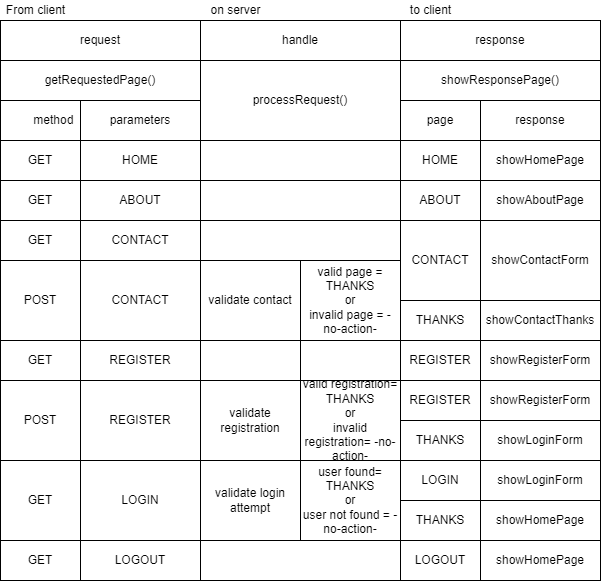

The diagram above was exported from draw.io. Its source (the exported page's mxGraphModel, read from the mxfile embedded in the PNG):
<mxGraphModel dx="820" dy="569" grid="1" gridSize="10" guides="1" tooltips="1" connect="1" arrows="1" fold="1" page="1" pageScale="1" pageWidth="850" pageHeight="1100" math="0" shadow="0">
  <root>
    <mxCell id="0" />
    <mxCell id="1" parent="0" />
    <mxCell id="2" value="request" style="rounded=0;whiteSpace=wrap;html=1;" vertex="1" parent="1">
      <mxGeometry x="40" y="40" width="200" height="40" as="geometry" />
    </mxCell>
    <mxCell id="4" value="getRequestedPage()" style="rounded=0;whiteSpace=wrap;html=1;" vertex="1" parent="1">
      <mxGeometry x="40" y="80" width="200" height="40" as="geometry" />
    </mxCell>
    <mxCell id="5" value="&lt;span style=&quot;white-space: pre&quot;&gt;&#09;&lt;/span&gt;method" style="rounded=0;whiteSpace=wrap;html=1;" vertex="1" parent="1">
      <mxGeometry x="40" y="120" width="80" height="40" as="geometry" />
    </mxCell>
    <mxCell id="6" value="parameters" style="rounded=0;whiteSpace=wrap;html=1;" vertex="1" parent="1">
      <mxGeometry x="120" y="120" width="120" height="40" as="geometry" />
    </mxCell>
    <mxCell id="7" value="GET" style="rounded=0;whiteSpace=wrap;html=1;" vertex="1" parent="1">
      <mxGeometry x="40" y="160" width="80" height="40" as="geometry" />
    </mxCell>
    <mxCell id="8" value="HOME" style="rounded=0;whiteSpace=wrap;html=1;" vertex="1" parent="1">
      <mxGeometry x="120" y="160" width="120" height="40" as="geometry" />
    </mxCell>
    <mxCell id="9" value="GET" style="rounded=0;whiteSpace=wrap;html=1;" vertex="1" parent="1">
      <mxGeometry x="40" y="200" width="80" height="40" as="geometry" />
    </mxCell>
    <mxCell id="10" value="ABOUT" style="rounded=0;whiteSpace=wrap;html=1;" vertex="1" parent="1">
      <mxGeometry x="120" y="200" width="120" height="40" as="geometry" />
    </mxCell>
    <mxCell id="11" value="GET" style="rounded=0;whiteSpace=wrap;html=1;" vertex="1" parent="1">
      <mxGeometry x="40" y="240" width="80" height="40" as="geometry" />
    </mxCell>
    <mxCell id="12" value="CONTACT" style="rounded=0;whiteSpace=wrap;html=1;" vertex="1" parent="1">
      <mxGeometry x="120" y="240" width="120" height="40" as="geometry" />
    </mxCell>
    <mxCell id="13" value="POST" style="rounded=0;whiteSpace=wrap;html=1;" vertex="1" parent="1">
      <mxGeometry x="40" y="280" width="80" height="80" as="geometry" />
    </mxCell>
    <mxCell id="14" value="CONTACT" style="rounded=0;whiteSpace=wrap;html=1;" vertex="1" parent="1">
      <mxGeometry x="120" y="280" width="120" height="80" as="geometry" />
    </mxCell>
    <mxCell id="15" value="GET" style="rounded=0;whiteSpace=wrap;html=1;" vertex="1" parent="1">
      <mxGeometry x="40" y="360" width="80" height="40" as="geometry" />
    </mxCell>
    <mxCell id="16" value="REGISTER" style="rounded=0;whiteSpace=wrap;html=1;" vertex="1" parent="1">
      <mxGeometry x="120" y="360" width="120" height="40" as="geometry" />
    </mxCell>
    <mxCell id="17" value="handle" style="rounded=0;whiteSpace=wrap;html=1;" vertex="1" parent="1">
      <mxGeometry x="240" y="40" width="200" height="40" as="geometry" />
    </mxCell>
    <mxCell id="18" value="processRequest()" style="rounded=0;whiteSpace=wrap;html=1;" vertex="1" parent="1">
      <mxGeometry x="240" y="80" width="200" height="80" as="geometry" />
    </mxCell>
    <mxCell id="19" value="validate contact" style="rounded=0;whiteSpace=wrap;html=1;" vertex="1" parent="1">
      <mxGeometry x="240" y="280" width="100" height="80" as="geometry" />
    </mxCell>
    <mxCell id="20" value="valid page = THANKS&lt;br&gt;or&lt;br&gt;invalid page = -no-action-" style="rounded=0;whiteSpace=wrap;html=1;" vertex="1" parent="1">
      <mxGeometry x="340" y="280" width="100" height="80" as="geometry" />
    </mxCell>
    <mxCell id="22" value="" style="rounded=0;whiteSpace=wrap;html=1;" vertex="1" parent="1">
      <mxGeometry x="240" y="160" width="200" height="40" as="geometry" />
    </mxCell>
    <mxCell id="23" value="" style="rounded=0;whiteSpace=wrap;html=1;" vertex="1" parent="1">
      <mxGeometry x="240" y="200" width="200" height="40" as="geometry" />
    </mxCell>
    <mxCell id="25" value="response" style="rounded=0;whiteSpace=wrap;html=1;" vertex="1" parent="1">
      <mxGeometry x="440" y="40" width="200" height="40" as="geometry" />
    </mxCell>
    <mxCell id="26" value="showResponsePage()" style="rounded=0;whiteSpace=wrap;html=1;" vertex="1" parent="1">
      <mxGeometry x="440" y="80" width="200" height="40" as="geometry" />
    </mxCell>
    <mxCell id="27" value="page" style="rounded=0;whiteSpace=wrap;html=1;" vertex="1" parent="1">
      <mxGeometry x="440" y="120" width="80" height="40" as="geometry" />
    </mxCell>
    <mxCell id="28" value="response" style="rounded=0;whiteSpace=wrap;html=1;" vertex="1" parent="1">
      <mxGeometry x="520" y="120" width="120" height="40" as="geometry" />
    </mxCell>
    <mxCell id="29" value="HOME" style="rounded=0;whiteSpace=wrap;html=1;" vertex="1" parent="1">
      <mxGeometry x="440" y="160" width="80" height="40" as="geometry" />
    </mxCell>
    <mxCell id="30" value="ABOUT" style="rounded=0;whiteSpace=wrap;html=1;" vertex="1" parent="1">
      <mxGeometry x="440" y="200" width="80" height="40" as="geometry" />
    </mxCell>
    <mxCell id="31" value="showHomePage" style="rounded=0;whiteSpace=wrap;html=1;" vertex="1" parent="1">
      <mxGeometry x="520" y="160" width="120" height="40" as="geometry" />
    </mxCell>
    <mxCell id="32" value="showAboutPage" style="rounded=0;whiteSpace=wrap;html=1;" vertex="1" parent="1">
      <mxGeometry x="520" y="200" width="120" height="40" as="geometry" />
    </mxCell>
    <mxCell id="33" value="CONTACT" style="rounded=0;whiteSpace=wrap;html=1;" vertex="1" parent="1">
      <mxGeometry x="440" y="240" width="80" height="80" as="geometry" />
    </mxCell>
    <mxCell id="34" value="" style="rounded=0;whiteSpace=wrap;html=1;" vertex="1" parent="1">
      <mxGeometry x="240" y="240" width="200" height="40" as="geometry" />
    </mxCell>
    <mxCell id="35" value="THANKS" style="rounded=0;whiteSpace=wrap;html=1;" vertex="1" parent="1">
      <mxGeometry x="440" y="320" width="80" height="40" as="geometry" />
    </mxCell>
    <mxCell id="36" value="showContactForm" style="rounded=0;whiteSpace=wrap;html=1;" vertex="1" parent="1">
      <mxGeometry x="520" y="240" width="120" height="80" as="geometry" />
    </mxCell>
    <mxCell id="37" value="showContactThanks" style="rounded=0;whiteSpace=wrap;html=1;" vertex="1" parent="1">
      <mxGeometry x="520" y="320" width="120" height="40" as="geometry" />
    </mxCell>
    <mxCell id="38" value="REGISTER" style="rounded=0;whiteSpace=wrap;html=1;" vertex="1" parent="1">
      <mxGeometry x="440" y="360" width="80" height="40" as="geometry" />
    </mxCell>
    <mxCell id="39" value="showRegisterForm" style="rounded=0;whiteSpace=wrap;html=1;" vertex="1" parent="1">
      <mxGeometry x="520" y="360" width="120" height="40" as="geometry" />
    </mxCell>
    <mxCell id="40" value="From client" style="text;html=1;align=center;verticalAlign=middle;resizable=0;points=[];autosize=1;strokeColor=none;fillColor=none;" vertex="1" parent="1">
      <mxGeometry x="40" y="20" width="70" height="20" as="geometry" />
    </mxCell>
    <mxCell id="41" value="on server" style="text;html=1;align=center;verticalAlign=middle;resizable=0;points=[];autosize=1;strokeColor=none;fillColor=none;" vertex="1" parent="1">
      <mxGeometry x="240" y="20" width="70" height="20" as="geometry" />
    </mxCell>
    <mxCell id="42" value="to client" style="text;html=1;align=center;verticalAlign=middle;resizable=0;points=[];autosize=1;strokeColor=none;fillColor=none;" vertex="1" parent="1">
      <mxGeometry x="440" y="20" width="60" height="20" as="geometry" />
    </mxCell>
    <mxCell id="43" value="GET" style="rounded=0;whiteSpace=wrap;html=1;" vertex="1" parent="1">
      <mxGeometry x="40" y="480" width="80" height="80" as="geometry" />
    </mxCell>
    <mxCell id="44" value="LOGIN" style="rounded=0;whiteSpace=wrap;html=1;" vertex="1" parent="1">
      <mxGeometry x="120" y="480" width="120" height="80" as="geometry" />
    </mxCell>
    <mxCell id="46" value="LOGIN" style="rounded=0;whiteSpace=wrap;html=1;" vertex="1" parent="1">
      <mxGeometry x="440" y="480" width="80" height="40" as="geometry" />
    </mxCell>
    <mxCell id="47" value="showLoginForm" style="rounded=0;whiteSpace=wrap;html=1;" vertex="1" parent="1">
      <mxGeometry x="520" y="480" width="120" height="40" as="geometry" />
    </mxCell>
    <mxCell id="48" value="" style="rounded=0;whiteSpace=wrap;html=1;" vertex="1" parent="1">
      <mxGeometry x="240" y="360" width="100" height="40" as="geometry" />
    </mxCell>
    <mxCell id="49" value="REGISTER" style="rounded=0;whiteSpace=wrap;html=1;" vertex="1" parent="1">
      <mxGeometry x="120" y="400" width="120" height="80" as="geometry" />
    </mxCell>
    <mxCell id="50" value="REGISTER" style="rounded=0;whiteSpace=wrap;html=1;" vertex="1" parent="1">
      <mxGeometry x="440" y="400" width="80" height="40" as="geometry" />
    </mxCell>
    <mxCell id="51" value="showRegisterForm" style="rounded=0;whiteSpace=wrap;html=1;" vertex="1" parent="1">
      <mxGeometry x="520" y="400" width="120" height="40" as="geometry" />
    </mxCell>
    <mxCell id="52" value="validate registration" style="rounded=0;whiteSpace=wrap;html=1;" vertex="1" parent="1">
      <mxGeometry x="240" y="400" width="100" height="80" as="geometry" />
    </mxCell>
    <mxCell id="53" value="POST" style="rounded=0;whiteSpace=wrap;html=1;" vertex="1" parent="1">
      <mxGeometry x="40" y="400" width="80" height="80" as="geometry" />
    </mxCell>
    <mxCell id="54" value="valid registration= THANKS&lt;br&gt;or&lt;br&gt;invalid registration= -no-action-" style="rounded=0;whiteSpace=wrap;html=1;" vertex="1" parent="1">
      <mxGeometry x="340" y="400" width="100" height="80" as="geometry" />
    </mxCell>
    <mxCell id="55" value="THANKS" style="rounded=0;whiteSpace=wrap;html=1;" vertex="1" parent="1">
      <mxGeometry x="440" y="440" width="80" height="40" as="geometry" />
    </mxCell>
    <mxCell id="56" value="showLoginForm" style="rounded=0;whiteSpace=wrap;html=1;" vertex="1" parent="1">
      <mxGeometry x="520" y="440" width="120" height="40" as="geometry" />
    </mxCell>
    <mxCell id="57" value="" style="rounded=0;whiteSpace=wrap;html=1;" vertex="1" parent="1">
      <mxGeometry x="340" y="360" width="100" height="40" as="geometry" />
    </mxCell>
    <mxCell id="58" value="user found= THANKS&lt;br&gt;or&lt;br&gt;user not found = -no-action-" style="rounded=0;whiteSpace=wrap;html=1;" vertex="1" parent="1">
      <mxGeometry x="340" y="480" width="100" height="80" as="geometry" />
    </mxCell>
    <mxCell id="59" value="validate login attempt" style="rounded=0;whiteSpace=wrap;html=1;" vertex="1" parent="1">
      <mxGeometry x="240" y="480" width="100" height="80" as="geometry" />
    </mxCell>
    <mxCell id="60" value="THANKS" style="rounded=0;whiteSpace=wrap;html=1;" vertex="1" parent="1">
      <mxGeometry x="440" y="520" width="80" height="40" as="geometry" />
    </mxCell>
    <mxCell id="61" value="showHomePage" style="rounded=0;whiteSpace=wrap;html=1;" vertex="1" parent="1">
      <mxGeometry x="520" y="520" width="120" height="40" as="geometry" />
    </mxCell>
    <mxCell id="62" value="GET" style="rounded=0;whiteSpace=wrap;html=1;" vertex="1" parent="1">
      <mxGeometry x="40" y="560" width="80" height="40" as="geometry" />
    </mxCell>
    <mxCell id="63" value="LOGOUT" style="rounded=0;whiteSpace=wrap;html=1;" vertex="1" parent="1">
      <mxGeometry x="120" y="560" width="120" height="40" as="geometry" />
    </mxCell>
    <mxCell id="64" value="LOGOUT" style="rounded=0;whiteSpace=wrap;html=1;" vertex="1" parent="1">
      <mxGeometry x="440" y="560" width="80" height="40" as="geometry" />
    </mxCell>
    <mxCell id="65" value="showHomePage" style="rounded=0;whiteSpace=wrap;html=1;" vertex="1" parent="1">
      <mxGeometry x="520" y="560" width="120" height="40" as="geometry" />
    </mxCell>
    <mxCell id="67" value="" style="rounded=0;whiteSpace=wrap;html=1;" vertex="1" parent="1">
      <mxGeometry x="240" y="560" width="200" height="40" as="geometry" />
    </mxCell>
  </root>
</mxGraphModel>